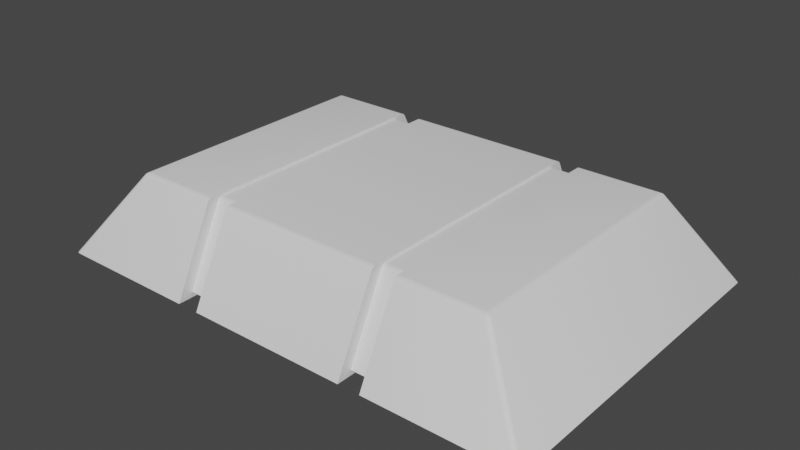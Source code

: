 # Source: PlatformSmall.blend  (saved by Blender 3.3.6; exported with 4.5.12 LTS)
import bpy
from mathutils import Matrix  # noqa: F401  (used for matrix-valued properties, if any)

bpy.ops.wm.read_factory_settings(use_empty=True)
scene = bpy.context.scene
scene.name = 'Scene'

# ---- collections
col_collection = bpy.data.collections.new('Collection'); scene.collection.children.link(col_collection)

# ---- node groups
ng_auto_smooth = bpy.data.node_groups.new('Auto Smooth', 'GeometryNodeTree')
_s = ng_auto_smooth.interface.new_socket(name='Geometry', in_out='OUTPUT', socket_type='NodeSocketGeometry')
_s = ng_auto_smooth.interface.new_socket(name='Geometry', in_out='INPUT', socket_type='NodeSocketGeometry')
_s = ng_auto_smooth.interface.new_socket(name='Angle', in_out='INPUT', socket_type='NodeSocketFloat')
_s.subtype = 'ANGLE'
_s.min_value = 0.0
_s.max_value = 3.142
ng_auto_smooth.is_modifier = True
_N = ng_auto_smooth.nodes; _L = ng_auto_smooth.links
n0 = _N.new('NodeGroupOutput'); n0.name = 'Group Output'; n0.location = (480, -100)
n1 = _N.new('NodeGroupInput'); n1.name = 'Group Input'; n1.location = (-420, -300)
n2 = _N.new('NodeGroupInput'); n2.name = 'Group Input.001'; n2.location = (-60, -100)
n3 = _N.new('GeometryNodeSetShadeSmooth'); n3.name = 'Set Shade Smooth'; n3.location = (120, -100)
n3.domain = 'EDGE'
n4 = _N.new('GeometryNodeSetShadeSmooth'); n4.name = 'Set Shade Smooth.001'; n4.location = (300, -100)
n5 = _N.new('GeometryNodeInputMeshEdgeAngle'); n5.name = 'Edge Angle'; n5.location = (-420, -220)
n6 = _N.new('GeometryNodeInputEdgeSmooth'); n6.name = 'Is Edge Smooth'; n6.location = (-60, -160)
n7 = _N.new('GeometryNodeInputShadeSmooth'); n7.name = 'Is Face Smooth'; n7.location = (-240, -340)
n8 = _N.new('FunctionNodeBooleanMath'); n8.name = 'Boolean Math'; n8.location = (-60, -220)
n9 = _N.new('FunctionNodeCompare'); n9.name = 'Compare'; n9.location = (-240, -180)
n9.operation = 'LESS_EQUAL'
_L.new(n5.outputs[0], n9.inputs[0])
_L.new(n4.outputs[0], n0.inputs[0])
_L.new(n1.outputs[1], n9.inputs[1])
_L.new(n9.outputs[0], n8.inputs[0])
_L.new(n7.outputs[0], n8.inputs[1])
_L.new(n2.outputs[0], n3.inputs[0])
_L.new(n6.outputs[0], n3.inputs[1])
_L.new(n3.outputs[0], n4.inputs[0])
_L.new(n8.outputs[0], n3.inputs[2])
n0.is_active_output = True

# ---- world
world_world = bpy.data.worlds.new('World'); scene.world = world_world
world_world.use_nodes = True; world_world.node_tree.nodes.clear()
_N = world_world.node_tree.nodes; _L = world_world.node_tree.links
n0 = _N.new('ShaderNodeOutputWorld'); n0.name = 'World Output'; n0.location = (300, 300)
n1 = _N.new('ShaderNodeBackground'); n1.name = 'Background'; n1.location = (10, 300)
n1.inputs[0].default_value = (0.05088, 0.05088, 0.05088, 1.0)
_L.new(n1.outputs[0], n0.inputs[0])
n0.is_active_output = True
world_world.color = (0.05088, 0.05088, 0.05088)
world_world.use_sun_shadow = False
world_world.sun_shadow_jitter_overblur = 0.0

# ---- meshes
me_cube_001 = bpy.data.meshes.new('Cube.001')
me_cube_001.from_pydata([(2.444, 4.069, -1.672), (1.921, 4.069, -1.672), (-1.921, 4.069, -1.672), (-2.444, 4.069, -1.672), (-2.444, -4.069, -1.672), (-1.921, -4.069, -1.672), (1.921, -4.069, -1.672), (2.444, -4.069, -1.672), (2.444, 3.708, -1.552), (1.921, 3.708, -1.552), (-1.921, 3.708, -1.552), (-2.444, 3.708, -1.552), (-2.444, -3.708, -1.552), (-1.921, -3.708, -1.552), (1.921, -3.708, -1.552), (2.444, -3.708, -1.552), (-5.793, -4.069, -1.672), (-5.897, -3.975, -1.672), (-5.845, -4.056, -1.672), (-5.883, -4.022, -1.672), (-4.398, -3.106, 0.2494), (-4.358, -2.968, 0.3276), (-4.496, -3.008, 0.2572), (-4.386, -3.073, 0.2875), (-4.439, -3.085, 0.2636), (-4.423, -3.06, 0.2921), (-4.408, -2.981, 0.3173), (-4.371, -3.022, 0.316), (-4.413, -3.027, 0.3092), (-4.474, -3.05, 0.2665), (-4.458, -2.996, 0.2916), (-4.446, -3.036, 0.2934), (-5.897, 3.975, -1.672), (-5.793, 4.069, -1.672), (-5.883, 4.022, -1.672), (-5.845, 4.056, -1.672), (-4.358, 2.968, 0.3276), (-4.398, 3.106, 0.2494), (-4.496, 3.008, 0.2572), (-4.371, 3.022, 0.316), (-4.408, 2.981, 0.3173), (-4.413, 3.027, 0.3092), (-4.439, 3.085, 0.2636), (-4.386, 3.073, 0.2875), (-4.423, 3.06, 0.2921), (-4.458, 2.996, 0.2916), (-4.474, 3.05, 0.2665), (-4.446, 3.036, 0.2934), (5.897, -3.975, -1.672), (5.793, -4.069, -1.672), (5.883, -4.022, -1.672), (5.845, -4.056, -1.672), (4.358, -2.968, 0.3276), (4.398, -3.106, 0.2494), (4.496, -3.008, 0.2572), (4.371, -3.022, 0.316), (4.408, -2.981, 0.3173), (4.413, -3.027, 0.3092), (4.439, -3.085, 0.2636), (4.386, -3.073, 0.2875), (4.423, -3.06, 0.2921), (4.458, -2.996, 0.2916), (4.474, -3.05, 0.2665), (4.446, -3.036, 0.2934), (5.793, 4.069, -1.672), (5.897, 3.975, -1.672), (5.845, 4.056, -1.672), (5.883, 4.022, -1.672), (4.358, 2.968, 0.3276), (4.496, 3.008, 0.2572), (4.398, 3.106, 0.2494), (4.408, 2.981, 0.3173), (4.371, 3.022, 0.316), (4.413, 3.027, 0.3092), (4.474, 3.05, 0.2665), (4.458, 2.996, 0.2916), (4.446, 3.036, 0.2934), (4.386, 3.073, 0.2875), (4.439, 3.085, 0.2636), (4.423, 3.06, 0.2921), (-2.444, 2.968, 0.3276), (-2.444, 3.106, 0.2494), (-2.444, 3.023, 0.3171), (-2.444, 3.073, 0.2885), (-1.921, 2.964, 0.3276), (-1.921, 3.106, 0.2494), (-1.921, 3.021, 0.3171), (-1.921, 3.073, 0.2885), (1.921, 2.964, 0.3276), (1.921, 3.106, 0.2494), (1.921, 3.021, 0.3171), (1.921, 3.073, 0.2885), (2.444, 3.106, 0.2494), (2.444, 2.968, 0.3276), (2.444, 3.073, 0.2885), (2.444, 3.023, 0.3171), (2.444, -2.968, 0.3276), (2.444, -3.106, 0.2494), (2.444, -3.023, 0.3171), (2.444, -3.073, 0.2885), (1.921, -3.106, 0.2494), (1.921, -2.964, 0.3276), (1.921, -3.073, 0.2885), (1.921, -3.021, 0.3171), (-1.921, -2.964, 0.3276), (-1.921, -3.106, 0.2494), (-1.921, -3.021, 0.3171), (-1.921, -3.073, 0.2885), (-2.444, -3.106, 0.2494), (-2.444, -2.968, 0.3276), (-2.444, -3.073, 0.2885), (-2.444, -3.023, 0.3171), (-2.444, 2.706, 0.271), (-2.444, 2.829, 0.2027), (-2.444, 2.755, 0.2618), (-2.444, 2.8, 0.2368), (-1.921, 2.829, 0.2027), (-1.921, 2.706, 0.271), (-1.921, 2.8, 0.2368), (-1.921, 2.755, 0.2618), (1.921, 2.829, 0.2027), (1.921, 2.706, 0.271), (1.921, 2.8, 0.2368), (1.921, 2.755, 0.2618), (2.444, 2.706, 0.271), (2.444, 2.829, 0.2027), (2.444, 2.755, 0.2618), (2.444, 2.8, 0.2368), (2.444, -2.829, 0.2027), (2.444, -2.706, 0.271), (2.444, -2.8, 0.2368), (2.444, -2.755, 0.2618), (1.921, -2.706, 0.271), (1.921, -2.829, 0.2027), (1.921, -2.755, 0.2618), (1.921, -2.8, 0.2368), (-1.921, -2.829, 0.2027), (-1.921, -2.706, 0.271), (-1.921, -2.8, 0.2368), (-1.921, -2.755, 0.2618), (-2.444, -2.829, 0.2027), (-2.444, -2.706, 0.271), (-2.444, -2.8, 0.2368), (-2.444, -2.755, 0.2618)], [], [(4, 108, 20, 16), (80, 109, 141, 112), (49, 53, 97, 7), (80, 36, 21, 109), (65, 69, 54, 48), (33, 37, 81, 3), (0, 92, 70, 64), (96, 93, 124, 129), (85, 2, 10, 116), (6, 1, 9, 14), (17, 22, 38, 32), (88, 101, 132, 121), (2, 1, 6, 5), (2, 5, 13, 10), (68, 93, 96, 52), (104, 84, 117, 137), (100, 6, 14, 133), (4, 3, 11, 12), (0, 64, 66, 67, 65, 48, 50, 51, 49, 7), (11, 113, 116, 10), (88, 84, 104, 101), (3, 81, 113, 11), (15, 128, 133, 14), (9, 120, 125, 8), (11, 10, 13, 12), (9, 8, 15, 14), (13, 136, 140, 12), (117, 112, 141, 137), (124, 121, 132, 129), (0, 7, 15, 8), (92, 0, 8, 125), (7, 97, 128, 15), (6, 100, 105, 5), (1, 89, 120, 9), (5, 105, 136, 13), (2, 85, 89, 1), (108, 4, 12, 140), (20, 23, 25, 24), (23, 27, 28, 25), (21, 26, 28, 27), (26, 30, 31, 28), (22, 29, 31, 30), (29, 24, 25, 31), (25, 28, 31), (36, 39, 41, 40), (39, 43, 44, 41), (37, 42, 44, 43), (42, 46, 47, 44), (38, 45, 47, 46), (45, 40, 41, 47), (41, 44, 47), (52, 55, 57, 56), (55, 59, 60, 57), (53, 58, 60, 59), (58, 62, 63, 60), (54, 61, 63, 62), (61, 56, 57, 63), (57, 60, 63), (68, 71, 73, 72), (71, 75, 76, 73), (69, 74, 76, 75), (74, 78, 79, 76), (70, 77, 79, 78), (77, 72, 73, 79), (73, 76, 79), (16, 20, 24, 18), (18, 24, 29, 19), (19, 29, 22, 17), (21, 36, 40, 26), (26, 40, 45, 30), (30, 45, 38, 22), (37, 33, 35, 42), (42, 35, 34, 46), (46, 34, 32, 38), (93, 68, 72, 95), (95, 72, 77, 94), (94, 77, 70, 92), (69, 65, 67, 74), (74, 67, 66, 78), (78, 66, 64, 70), (68, 52, 56, 71), (71, 56, 61, 75), (75, 61, 54, 69), (53, 49, 51, 58), (58, 51, 50, 62), (62, 50, 48, 54), (109, 21, 27, 111), (111, 27, 23, 110), (110, 23, 20, 108), (117, 84, 86, 119), (119, 86, 87, 118), (118, 87, 85, 116), (36, 80, 82, 39), (39, 82, 83, 43), (43, 83, 81, 37), (84, 88, 90, 86), (86, 90, 91, 87), (87, 91, 89, 85), (52, 96, 98, 55), (55, 98, 99, 59), (59, 99, 97, 53), (113, 81, 83, 115), (115, 83, 82, 114), (114, 82, 80, 112), (101, 104, 106, 103), (103, 106, 107, 102), (102, 107, 105, 100), (108, 140, 142, 110), (110, 142, 143, 111), (111, 143, 141, 109), (112, 117, 119, 114), (114, 119, 118, 115), (115, 118, 116, 113), (121, 124, 126, 123), (123, 126, 127, 122), (122, 127, 125, 120), (129, 132, 134, 131), (131, 134, 135, 130), (130, 135, 133, 128), (137, 141, 143, 139), (139, 143, 142, 138), (138, 142, 140, 136), (88, 121, 123, 90), (90, 123, 122, 91), (91, 122, 120, 89), (92, 125, 127, 94), (94, 127, 126, 95), (95, 126, 124, 93), (128, 97, 99, 130), (130, 99, 98, 131), (131, 98, 96, 129), (100, 133, 135, 102), (102, 135, 134, 103), (103, 134, 132, 101), (136, 105, 107, 138), (138, 107, 106, 139), (139, 106, 104, 137), (32, 34, 35, 33, 3, 4, 16, 18, 19, 17)])
me_cube_001.polygons.foreach_set('use_smooth', [True] * 138)
_uv = me_cube_001.uv_layers.new(name='UVMap')
_uv.uv.foreach_set('vector', [0.1925, 0.9111, 0.1925, 0.8572, 0.3019, 0.8572, 0.38, 0.9111, 0.497, 0.5172, 0.497, 0.8495, 0.4938, 0.8348, 0.4938, 0.5318, 0.005031, 0.9111, 0.08313, 0.8572, 0.1925, 0.8572, 0.1925, 0.9111, 0.1925, 0.5172, 0.2997, 0.5172, 0.2997, 0.8495, 0.1925, 0.8495, 0.8329, 0.4582, 0.9409, 0.5123, 0.9409, 0.8491, 0.8329, 0.9032, 0.38, 0.4556, 0.3019, 0.5094, 0.1925, 0.5094, 0.1925, 0.4556, 0.1925, 0.4556, 0.1925, 0.5094, 0.08313, 0.5094, 0.005031, 0.4556, 0.609, 0.5172, 0.609, 0.8495, 0.6058, 0.8348, 0.6058, 0.5318, 0.8285, 0.8572, 0.7209, 0.9111, 0.7277, 0.8909, 0.8259, 0.8417, 0.609, 0.9111, 0.609, 0.4556, 0.6157, 0.4758, 0.6157, 0.8909, 0.8168, 0.002629, 0.9248, 0.05673, 0.9248, 0.3936, 0.8168, 0.4477, 0.7209, 0.5174, 0.7209, 0.8493, 0.7178, 0.8348, 0.7178, 0.5318, 0.2151, 0.0, 0.4302, 0.0, 0.4302, 0.4556, 0.2151, 0.4556, 0.7209, 0.9111, 0.7209, 0.4556, 0.7277, 0.4758, 0.7277, 0.8909, 0.08537, 0.5172, 0.1925, 0.5172, 0.1925, 0.8495, 0.08537, 0.8495, 0.8329, 0.5174, 0.8329, 0.8493, 0.8297, 0.8348, 0.8297, 0.5318, 0.7166, 0.8572, 0.609, 0.9111, 0.6157, 0.8909, 0.714, 0.8417, 0.3851, 0.9111, 0.3851, 0.4556, 0.3918, 0.4758, 0.3918, 0.8909, 0.4302, 0.0, 0.6177, 0.0, 0.6206, 0.0007043, 0.6227, 0.002629, 0.6235, 0.005258, 0.6235, 0.4503, 0.6227, 0.4529, 0.6206, 0.4549, 0.6177, 0.4556, 0.4302, 0.4556, 0.9839, 0.0, 0.9839, 0.04919, 0.9546, 0.04919, 0.9546, 0.0, 0.0, 0.06182, 0.2151, 0.06182, 0.2151, 0.3937, 0.0, 0.3937, 0.3851, 0.4556, 0.4926, 0.5094, 0.49, 0.5249, 0.3918, 0.4758, 0.9707, 0.8707, 0.9707, 0.8215, 1.0, 0.8215, 1.0, 0.8707, 1.0, 0.4556, 1.0, 0.5048, 0.9707, 0.5048, 0.9707, 0.4556, 0.9254, 0.0, 0.9546, 0.0, 0.9546, 0.4152, 0.9254, 0.4152, 0.9415, 0.4556, 0.9707, 0.4556, 0.9707, 0.8707, 0.9415, 0.8707, 0.9546, 0.4152, 0.9546, 0.366, 0.9839, 0.366, 0.9839, 0.4152, 0.9546, 0.05609, 0.9839, 0.05608, 0.9839, 0.3591, 0.9546, 0.3591, 0.9707, 0.5116, 1.0, 0.5117, 1.0, 0.8146, 0.9707, 0.8146, 0.497, 0.9111, 0.497, 0.4556, 0.5038, 0.4758, 0.5038, 0.8909, 0.6046, 0.8572, 0.497, 0.9111, 0.5038, 0.8909, 0.602, 0.8417, 0.497, 0.4556, 0.6046, 0.5094, 0.602, 0.5249, 0.5038, 0.4758, 0.0, 0.4556, 0.0, 0.4017, 0.2151, 0.4017, 0.2151, 0.4556, 0.609, 0.4556, 0.7166, 0.5094, 0.714, 0.5249, 0.6157, 0.4758, 0.7209, 0.4556, 0.8285, 0.5094, 0.8259, 0.5249, 0.7277, 0.4758, 0.2151, 0.0, 0.2151, 0.05389, 0.0, 0.05389, 0.0, 0.0, 0.4926, 0.8572, 0.3851, 0.9111, 0.3918, 0.8909, 0.49, 0.8417, 0.3019, 0.8572, 0.3012, 0.8554, 0.3033, 0.8547, 0.3042, 0.8561, 0.3012, 0.8554, 0.3004, 0.8525, 0.3028, 0.8528, 0.3033, 0.8547, 0.2997, 0.8495, 0.3025, 0.8502, 0.3028, 0.8528, 0.3004, 0.8525, 0.3025, 0.8502, 0.3053, 0.851, 0.3046, 0.8533, 0.3028, 0.8528, 0.3074, 0.8518, 0.3062, 0.8541, 0.3046, 0.8533, 0.3053, 0.851, 0.3062, 0.8541, 0.3042, 0.8561, 0.3033, 0.8547, 0.3046, 0.8533, 0.3033, 0.8547, 0.3028, 0.8528, 0.3046, 0.8533, 0.2997, 0.5172, 0.3004, 0.5141, 0.3028, 0.5139, 0.3025, 0.5165, 0.3004, 0.5141, 0.3012, 0.5113, 0.3033, 0.512, 0.3028, 0.5139, 0.3019, 0.5094, 0.3042, 0.5106, 0.3033, 0.512, 0.3012, 0.5113, 0.3042, 0.5106, 0.3062, 0.5126, 0.3046, 0.5134, 0.3033, 0.512, 0.3074, 0.5149, 0.3053, 0.5156, 0.3046, 0.5134, 0.3062, 0.5126, 0.3053, 0.5156, 0.3025, 0.5165, 0.3028, 0.5139, 0.3046, 0.5134, 0.3028, 0.5139, 0.3033, 0.512, 0.3046, 0.5134, 0.08537, 0.8495, 0.08463, 0.8525, 0.08228, 0.8528, 0.08257, 0.8502, 0.08463, 0.8525, 0.08381, 0.8554, 0.08173, 0.8547, 0.08228, 0.8528, 0.08313, 0.8572, 0.08087, 0.8561, 0.08173, 0.8547, 0.08381, 0.8554, 0.08087, 0.8561, 0.07887, 0.8541, 0.08045, 0.8533, 0.08173, 0.8547, 0.07764, 0.8518, 0.07975, 0.851, 0.08045, 0.8533, 0.07887, 0.8541, 0.07975, 0.851, 0.08257, 0.8502, 0.08228, 0.8528, 0.08045, 0.8533, 0.08228, 0.8528, 0.08173, 0.8547, 0.08045, 0.8533, 0.08537, 0.5172, 0.08257, 0.5165, 0.08228, 0.5139, 0.08463, 0.5141, 0.08257, 0.5165, 0.07975, 0.5156, 0.08045, 0.5134, 0.08228, 0.5139, 0.07764, 0.5149, 0.07887, 0.5126, 0.08045, 0.5134, 0.07975, 0.5156, 0.07887, 0.5126, 0.08087, 0.5106, 0.08173, 0.512, 0.08045, 0.5134, 0.08313, 0.5094, 0.08381, 0.5113, 0.08173, 0.512, 0.08087, 0.5106, 0.08381, 0.5113, 0.08463, 0.5141, 0.08228, 0.5139, 0.08173, 0.512, 0.08228, 0.5139, 0.08045, 0.5134, 0.08173, 0.512, 0.38, 0.9111, 0.3019, 0.8572, 0.3042, 0.8561, 0.3829, 0.9104, 0.3829, 0.9104, 0.3042, 0.8561, 0.3062, 0.8541, 0.3851, 0.9085, 0.8168, 0.0, 0.9254, 0.05442, 0.9248, 0.05673, 0.8168, 0.002629, 0.2997, 0.8495, 0.2997, 0.5172, 0.3025, 0.5165, 0.3025, 0.8502, 0.3025, 0.8502, 0.3025, 0.5165, 0.3053, 0.5156, 0.3053, 0.851, 0.3053, 0.851, 0.3053, 0.5156, 0.3074, 0.5149, 0.3074, 0.8518, 0.3019, 0.5094, 0.38, 0.4556, 0.3829, 0.4563, 0.3042, 0.5106, 0.3042, 0.5106, 0.3829, 0.4563, 0.3851, 0.4582, 0.3062, 0.5126, 0.9254, 0.3959, 0.8168, 0.4503, 0.8168, 0.4477, 0.9248, 0.3936, 0.1925, 0.5172, 0.08537, 0.5172, 0.08463, 0.5141, 0.1925, 0.5141, 0.1925, 0.5141, 0.08463, 0.5141, 0.08381, 0.5113, 0.1925, 0.5113, 0.1925, 0.5113, 0.08381, 0.5113, 0.08313, 0.5094, 0.1925, 0.5094, 0.9409, 0.5123, 0.8329, 0.4582, 0.8329, 0.4556, 0.9415, 0.51, 0.07887, 0.5126, 0.0, 0.4582, 0.002126, 0.4563, 0.08087, 0.5106, 0.08087, 0.5106, 0.002126, 0.4563, 0.005031, 0.4556, 0.08313, 0.5094, 0.08537, 0.5172, 0.08537, 0.8495, 0.08257, 0.8502, 0.08257, 0.5165, 0.08257, 0.5165, 0.08257, 0.8502, 0.07975, 0.851, 0.07975, 0.5156, 0.07975, 0.5156, 0.07975, 0.851, 0.07764, 0.8518, 0.07764, 0.5149, 0.08313, 0.8572, 0.005031, 0.9111, 0.002126, 0.9104, 0.08087, 0.8561, 0.08087, 0.8561, 0.002126, 0.9104, 0.0, 0.9085, 0.07887, 0.8541, 0.9415, 0.8514, 0.8329, 0.9059, 0.8329, 0.9032, 0.9409, 0.8491, 0.1925, 0.8495, 0.2997, 0.8495, 0.3004, 0.8525, 0.1925, 0.8526, 0.1925, 0.8526, 0.3004, 0.8525, 0.3012, 0.8554, 0.1925, 0.8554, 0.1925, 0.8554, 0.3012, 0.8554, 0.3019, 0.8572, 0.1925, 0.8572, 0.8297, 0.8348, 0.8329, 0.8493, 0.8323, 0.8525, 0.8292, 0.8376, 0.8292, 0.8376, 0.8323, 0.8525, 0.8307, 0.8554, 0.8278, 0.8401, 0.8278, 0.8401, 0.8307, 0.8554, 0.8285, 0.8572, 0.8259, 0.8417, 0.2997, 0.5172, 0.1925, 0.5172, 0.1925, 0.5141, 0.3004, 0.5141, 0.3004, 0.5141, 0.1925, 0.5141, 0.1925, 0.5113, 0.3012, 0.5113, 0.3012, 0.5113, 0.1925, 0.5113, 0.1925, 0.5094, 0.3019, 0.5094, 0.2151, 0.06182, 0.0, 0.06182, 0.0, 0.05866, 0.2151, 0.05866, 0.2151, 0.05866, 0.0, 0.05866, 0.0, 0.05575, 0.2151, 0.05575, 0.2151, 0.05575, 0.0, 0.05575, 0.0, 0.05389, 0.2151, 0.05389, 0.08537, 0.8495, 0.1925, 0.8495, 0.1925, 0.8526, 0.08463, 0.8525, 0.08463, 0.8525, 0.1925, 0.8526, 0.1925, 0.8554, 0.08381, 0.8554, 0.08381, 0.8554, 0.1925, 0.8554, 0.1925, 0.8572, 0.08313, 0.8572, 0.49, 0.5249, 0.4926, 0.5094, 0.4948, 0.5113, 0.4919, 0.5266, 0.4919, 0.5266, 0.4948, 0.5113, 0.4964, 0.5141, 0.4933, 0.5291, 0.4933, 0.5291, 0.4964, 0.5141, 0.497, 0.5172, 0.4938, 0.5318, 0.0, 0.3937, 0.2151, 0.3937, 0.2151, 0.3969, 0.0, 0.3969, 0.0, 0.3969, 0.2151, 0.3969, 0.2151, 0.3998, 0.0, 0.3998, 0.0, 0.3998, 0.2151, 0.3998, 0.2151, 0.4017, 0.0, 0.4017, 0.4926, 0.8572, 0.49, 0.8417, 0.4919, 0.8401, 0.4948, 0.8554, 0.4948, 0.8554, 0.4919, 0.8401, 0.4933, 0.8376, 0.4964, 0.8526, 0.4964, 0.8526, 0.4933, 0.8376, 0.4938, 0.8348, 0.497, 0.8495, 0.9839, 0.05608, 0.9546, 0.05609, 0.9546, 0.05334, 0.9839, 0.05334, 0.9839, 0.05334, 0.9546, 0.05334, 0.9546, 0.05082, 0.9839, 0.05082, 0.9839, 0.05082, 0.9546, 0.05082, 0.9546, 0.04919, 0.9839, 0.04919, 1.0, 0.5117, 0.9707, 0.5116, 0.9707, 0.5089, 1.0, 0.5089, 1.0, 0.5089, 0.9707, 0.5089, 0.9707, 0.5064, 1.0, 0.5064, 1.0, 0.5064, 0.9707, 0.5064, 0.9707, 0.5048, 1.0, 0.5048, 0.9707, 0.8146, 1.0, 0.8146, 1.0, 0.8174, 0.9707, 0.8174, 0.9707, 0.8174, 1.0, 0.8174, 1.0, 0.8199, 0.9707, 0.8199, 0.9707, 0.8199, 1.0, 0.8199, 1.0, 0.8215, 0.9707, 0.8215, 0.9546, 0.3591, 0.9839, 0.3591, 0.9839, 0.3618, 0.9546, 0.3618, 0.9546, 0.3618, 0.9839, 0.3618, 0.9839, 0.3644, 0.9546, 0.3644, 0.9546, 0.3644, 0.9839, 0.3644, 0.9839, 0.366, 0.9546, 0.366, 0.7209, 0.5174, 0.7178, 0.5318, 0.7173, 0.5291, 0.7204, 0.5142, 0.7204, 0.5142, 0.7173, 0.5291, 0.7159, 0.5266, 0.7188, 0.5113, 0.7188, 0.5113, 0.7159, 0.5266, 0.714, 0.5249, 0.7166, 0.5094, 0.6046, 0.8572, 0.602, 0.8417, 0.6039, 0.8401, 0.6068, 0.8554, 0.6068, 0.8554, 0.6039, 0.8401, 0.6053, 0.8376, 0.6084, 0.8526, 0.6084, 0.8526, 0.6053, 0.8376, 0.6058, 0.8348, 0.609, 0.8495, 0.602, 0.5249, 0.6046, 0.5094, 0.6068, 0.5113, 0.6039, 0.5266, 0.6039, 0.5266, 0.6068, 0.5113, 0.6084, 0.5141, 0.6053, 0.5291, 0.6053, 0.5291, 0.6084, 0.5141, 0.609, 0.5172, 0.6058, 0.5318, 0.7166, 0.8572, 0.714, 0.8417, 0.7159, 0.8401, 0.7188, 0.8554, 0.7188, 0.8554, 0.7159, 0.8401, 0.7173, 0.8376, 0.7204, 0.8525, 0.7204, 0.8525, 0.7173, 0.8376, 0.7178, 0.8348, 0.7209, 0.8493, 0.8259, 0.5249, 0.8285, 0.5094, 0.8307, 0.5113, 0.8278, 0.5266, 0.8278, 0.5266, 0.8307, 0.5113, 0.8323, 0.5142, 0.8292, 0.5291, 0.8292, 0.5291, 0.8323, 0.5142, 0.8329, 0.5174, 0.8297, 0.5318, 0.6235, 0.005258, 0.6243, 0.002629, 0.6264, 0.0007043, 0.6293, 0.0, 0.8168, 0.0, 0.8168, 0.4556, 0.6293, 0.4556, 0.6264, 0.4549, 0.6243, 0.4529, 0.6235, 0.4503])
me_cube_001.update()

# ---- objects
ob_cube = bpy.data.objects.new('Cube', me_cube_001)

# ---- transforms, parenting, visibility, modifiers, constraints
ob_cube.location = (0.0, 0.0, 0.0)
_m = ob_cube.modifiers.new('Auto Smooth', 'NODES')
_m.node_group = ng_auto_smooth
_gi = [s.identifier for s in ng_auto_smooth.interface.items_tree if s.item_type == 'SOCKET' and s.in_out == 'INPUT']
_m[_gi[1]] = 0.5236  # Angle

# ---- collection membership
col_collection.objects.link(ob_cube)

# ---- scene / render settings (as saved in the file)
scene.frame_start = 1; scene.frame_end = 250; scene.frame_set(1)
scene.render.engine = 'BLENDER_EEVEE_NEXT'
scene.cycles.sampling_pattern = 'TABULATED_SOBOL'
scene.cycles.use_light_tree = False
scene.view_settings.view_transform = 'Filmic'
bpy.context.view_layer.update()

# ---- added for rendering (the .blend has no active camera and no usable light): camera, sun
cam_auto = bpy.data.cameras.new('AutoCamera')
cam_auto.lens = 50.0
cam_auto.sensor_width = 36.0
cam_auto.clip_end = 1000.0
ob_auto_camera = bpy.data.objects.new('AutoCamera', cam_auto)
scene.collection.objects.link(ob_auto_camera)
ob_auto_camera.location = (13.3859, -16.0631, 10.0363)
ob_auto_camera.rotation_euler = (1.09748, -7.21219e-08, 0.694738)
scene.camera = ob_auto_camera
light_auto_sun = bpy.data.lights.new('AutoSun', 'SUN')
light_auto_sun.energy = 3.0
light_auto_sun.angle = 0.0523599
ob_auto_sun = bpy.data.objects.new('AutoSun', light_auto_sun)
scene.collection.objects.link(ob_auto_sun)
ob_auto_sun.rotation_euler = (0.872665, 0.174533, 0.523599)
bpy.context.view_layer.update()
